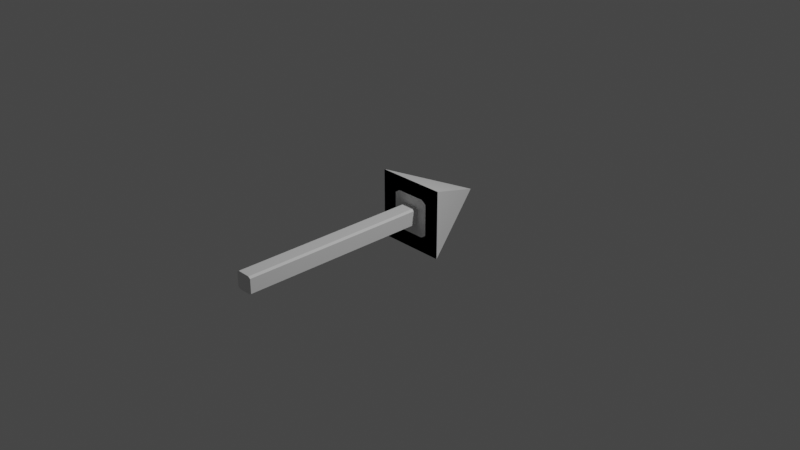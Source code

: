 # Source: uddermayhemarrow.blend  (saved by Blender 3.6.13; exported with 4.5.12 LTS)
import bpy
from mathutils import Matrix  # noqa: F401  (used for matrix-valued properties, if any)

bpy.ops.wm.read_factory_settings(use_empty=True)
scene = bpy.context.scene
scene.name = 'Scene'

# ---- collections
col_collection = bpy.data.collections.new('Collection'); scene.collection.children.link(col_collection)

# ---- materials (node trees are filled in below, after node groups)
mat_material = bpy.data.materials.new('Material')
mat_material.alpha_threshold = 0.0
mat_material.use_transparent_shadow = False
mat_material.roughness = 0.5
mat_material.line_color = (0.0, 0.0, 0.0, 1.0)

# ---- material node trees
mat_material.use_nodes = True; mat_material.node_tree.nodes.clear()
_N = mat_material.node_tree.nodes; _L = mat_material.node_tree.links
n0 = _N.new('ShaderNodeOutputMaterial'); n0.name = 'Material Output'; n0.location = (300, 300)
n1 = _N.new('ShaderNodeBsdfPrincipled'); n1.name = 'Principled BSDF'; n1.location = (10, 300)
n1.distribution = 'GGX'
n1.subsurface_method = 'RANDOM_WALK_SKIN'
n1.inputs[3].default_value = 1.45
n1.inputs[27].default_value = (0.0, 0.0, 0.0, 1.0)
n1.inputs[28].default_value = 1.0
_L.new(n1.outputs[0], n0.inputs[0])
n0.is_active_output = True

# ---- world
world_world = bpy.data.worlds.new('World'); scene.world = world_world
world_world.use_nodes = True; world_world.node_tree.nodes.clear()
_N = world_world.node_tree.nodes; _L = world_world.node_tree.links
n0 = _N.new('ShaderNodeOutputWorld'); n0.name = 'World Output'; n0.location = (300, 300)
n1 = _N.new('ShaderNodeBackground'); n1.name = 'Background'; n1.location = (10, 300)
n1.inputs[0].default_value = (0.05088, 0.05088, 0.05088, 1.0)
_L.new(n1.outputs[0], n0.inputs[0])
n0.is_active_output = True
world_world.color = (0.05088, 0.05088, 0.05088)
world_world.use_sun_shadow = False
world_world.sun_shadow_jitter_overblur = 0.0

# ---- cameras
cam_camera = bpy.data.cameras.new('Camera')
cam_camera.clip_end = 100.0
cam_camera.ortho_scale = 7.314

# ---- lights
light_light = bpy.data.lights.new('Light', 'POINT')
light_light.transmission_factor = 0.0
light_light.energy = 1000.0
light_light.shadow_soft_size = 0.1
light_light.shadow_maximum_resolution = 0.006
light_light.use_absolute_resolution = True

# ---- meshes
me_cube = bpy.data.meshes.new('Cube')
me_cube.from_pydata([(-0.3769, 0.1479, 0.008881), (0.2267, 0.1479, 0.1832), (0.1717, 0.1479, 0.2209), (0.3944, 0.1479, -0.3664), (0.3944, 0.1479, 0.008881), (0.008755, 0.1479, 0.008881), (-0.3769, 0.1479, 0.3841), (0.008755, 0.1479, -0.3664), (0.3944, 0.1479, 0.3841), (0.008755, 0.1479, 0.3841), (0.08111, 0.2876, 0.103), (0.1055, 0.2876, 0.08629), (-0.3769, 0.1479, -0.3664), (0.1055, 0.2876, -0.06853), (0.08111, 0.2876, -0.08529), (-0.3769, 0.1479, 0.008881), (0.1055, -1.935, 0.08629), (0.08111, -1.935, 0.103), (0.08111, -1.935, -0.08529), (0.1055, -1.935, -0.06853), (-0.08803, 0.2876, 0.08629), (-0.0636, 0.2876, 0.103), (0.3944, 0.1479, -0.3664), (-0.08803, -1.935, -0.06853), (-0.0636, -1.935, -0.08529), (-0.0636, 0.2876, -0.08529), (-0.08803, 0.2876, -0.06853), (0.3944, 0.1479, 0.008881), (-0.0636, -1.935, 0.103), (-0.08803, -1.935, 0.08629), (0.3944, 0.1479, 0.3841), (0.008755, 1.041, 0.008881), (0.3944, 0.1479, -0.3664), (0.1717, 0.1479, 0.2209), (0.2584, 0.1479, 0.2517), (0.2267, 0.1479, 0.1832), (0.2267, 0.1479, -0.1654), (0.2584, 0.1479, -0.234), (0.1717, 0.1479, -0.2031), (-0.2092, 0.1479, 0.1832), (-0.2409, 0.1479, 0.2517), (0.1717, 0.1479, 0.2209), (0.2267, 0.1479, 0.1832), (-0.1542, 0.1479, 0.2209), (0.2267, 0.1479, -0.1654), (0.1717, 0.1479, -0.2031), (-0.1542, 0.1479, -0.2031), (-0.2092, 0.1479, 0.1832), (-0.1542, 0.1479, 0.2209), (-0.2409, 0.1479, -0.234), (-0.1542, 0.1479, -0.2031), (-0.2092, 0.1479, -0.1654), (0.2267, 0.1479, -0.1654), (0.1717, 0.1479, -0.2031), (-0.2092, 0.1479, -0.1654), (-0.2092, 0.1479, 0.1832), (-0.1542, 0.1479, 0.2209), (-0.1542, 0.1479, -0.2031), (-0.1542, 0.1479, -0.2031), (-0.2092, 0.1479, -0.1654), (0.3944, 0.1479, 0.008881), (-0.3769, 0.1479, 0.008881), (0.008755, 0.1479, 0.008881), (0.008755, 0.1479, -0.3664), (-0.3769, 0.1479, 0.3841), (0.008755, 0.1479, 0.3841), (-0.3769, 0.1479, -0.3664), (-0.2092, 0.1479, -0.1654), (-0.3769, 0.1479, -0.3664), (0.008755, 0.1479, 0.3841), (0.3944, 0.1479, 0.3841), (0.008755, 0.1479, -0.3664), (-0.3769, 0.1479, 0.3841), (0.008755, 1.041, 0.008881), (0.008755, 0.1479, 0.008881), (0.3944, 0.1479, 0.008881), (0.008755, 1.041, 0.008881), (0.3944, 0.1479, -0.3664), (0.008755, 0.1479, -0.3664), (-0.3769, 0.1479, 0.3841), (0.008755, 0.1479, 0.3841), (-0.3769, 0.1479, 0.008881), (0.3944, 0.1479, 0.3841), (-0.3769, 0.1479, -0.3664), (-0.1542, 0.1479, -0.2031), (-0.2092, 0.1479, -0.1654), (0.008755, 0.1479, 0.008881)], [], [(23, 29, 20, 26), (72, 79, 81, 0), (68, 83, 78, 71), (18, 19, 16, 17, 28, 29, 23, 24), (0, 81, 83, 68), (69, 80, 79, 72), (25, 14, 18, 24), (13, 11, 16, 19), (4, 75, 82, 70), (70, 82, 80, 69), (15, 5, 9, 6), (12, 7, 5, 15), (7, 22, 27, 5), (57, 84, 85, 54), (5, 27, 8, 9), (73, 76, 86, 74), (2, 1, 35, 33), (1, 52, 36, 35), (20, 21, 48, 47), (14, 25, 50, 45), (21, 10, 41, 48), (26, 20, 47, 51), (13, 14, 45, 44), (11, 13, 44, 42), (25, 26, 51, 50), (10, 11, 42, 41), (25, 24, 23, 26), (10, 17, 16, 11), (28, 21, 20, 29), (18, 14, 13, 19), (10, 21, 28, 17), (31, 73, 74, 62), (65, 69, 72, 64), (46, 57, 54, 67), (30, 70, 69, 65), (49, 67, 39, 40, 64, 61, 66), (34, 35, 36, 37, 32, 60, 30), (40, 43, 33, 34, 30, 65, 64), (37, 38, 46, 49, 66, 63, 32), (61, 62, 31), (62, 60, 31), (64, 72, 0, 61), (61, 0, 68, 66), (60, 4, 70, 30), (63, 71, 3, 32), (47, 48, 56, 55), (44, 45, 53, 52), (42, 44, 52, 1), (45, 50, 58, 53), (51, 47, 55, 59), (50, 51, 59, 58), (41, 42, 1, 2), (48, 41, 2, 56), (5, 27, 60, 62), (53, 58, 46, 38), (58, 59, 67, 46), (55, 56, 43, 39), (52, 53, 38, 36), (59, 55, 39, 67), (56, 2, 33, 43), (15, 5, 62, 61), (33, 35, 34), (36, 38, 37), (39, 43, 40), (46, 67, 49), (66, 68, 71, 63), (32, 3, 4, 60), (81, 79, 76), (82, 75, 76), (76, 79, 80), (76, 80, 82), (76, 78, 83), (76, 77, 78), (75, 77, 76), (76, 83, 81), (3, 77, 75, 4), (71, 78, 77, 3)])
_uv = me_cube.uv_layers.new(name='UVMap')
_uv.uv.foreach_set('vector', [0.3972, 0.5, 0.6028, 0.5, 0.6028, 0.75, 0.3972, 0.75, 0.625, 0.75, 0.625, 0.75, 0.5, 0.75, 0.5, 0.75, 0.125, 0.5, 0.125, 0.5, 0.25, 0.5, 0.25, 0.5, 0.375, 0.03155, 0.3972, 0.0, 0.6028, 0.0, 0.625, 0.03155, 0.625, 0.2184, 0.6028, 0.25, 0.3972, 0.25, 0.375, 0.2184, 0.5, 0.75, 0.5, 0.75, 0.375, 0.75, 0.375, 0.75, 0.75, 0.5, 0.75, 0.5, 0.875, 0.5, 0.875, 0.5, 0.1566, 0.5, 0.3434, 0.5, 0.3434, 0.75, 0.1566, 0.75, 0.3972, 0.75, 0.6028, 0.75, 0.6028, 1.0, 0.3972, 1.0, 0.5, 0.75, 0.5, 0.75, 0.625, 0.75, 0.625, 0.75, 0.625, 0.5, 0.625, 0.5, 0.75, 0.5, 0.75, 0.5, 0.5, 0.25, 0.5, 0.375, 0.625, 0.375, 0.625, 0.25, 0.375, 0.25, 0.375, 0.375, 0.5, 0.375, 0.5, 0.25, 0.375, 0.375, 0.375, 0.5, 0.5, 0.5, 0.5, 0.375, 0.1566, 0.5, 0.1566, 0.5, 0.125, 0.5, 0.125, 0.5, 0.5, 0.375, 0.5, 0.5, 0.625, 0.5, 0.625, 0.375, 0.5, 0.375, 0.5, 0.375, 0.5, 0.375, 0.5, 0.375, 0.6566, 0.5, 0.625, 0.5, 0.625, 0.5, 0.6566, 0.5, 0.6028, 0.75, 0.3972, 0.75, 0.3972, 0.75, 0.6028, 0.75, 0.875, 0.5, 0.8434, 0.5, 0.8434, 0.5, 0.875, 0.5, 0.3434, 0.5, 0.1566, 0.5, 0.1566, 0.5, 0.3434, 0.5, 0.8434, 0.5, 0.6566, 0.5, 0.6566, 0.5, 0.8434, 0.5, 0.3972, 0.75, 0.6028, 0.75, 0.6028, 0.75, 0.3972, 0.75, 0.375, 0.5, 0.3434, 0.5, 0.3434, 0.5, 0.375, 0.5, 0.6028, 0.75, 0.3972, 0.75, 0.3972, 0.75, 0.6028, 0.75, 0.1566, 0.5, 0.125, 0.5, 0.125, 0.5, 0.1566, 0.5, 0.6566, 0.5, 0.625, 0.5, 0.625, 0.5, 0.6566, 0.5, 0.1566, 0.5, 0.1566, 0.75, 0.125, 0.75, 0.125, 0.5, 0.6566, 0.5, 0.6566, 0.75, 0.625, 0.75, 0.625, 0.5, 0.8434, 0.75, 0.8434, 0.5, 0.875, 0.5, 0.875, 0.75, 0.3434, 0.75, 0.3434, 0.5, 0.375, 0.5, 0.375, 0.75, 0.6566, 0.5, 0.8434, 0.5, 0.8434, 0.75, 0.6566, 0.75, 0.5, 0.375, 0.5, 0.375, 0.5, 0.375, 0.5, 0.375, 0.75, 0.5, 0.75, 0.5, 0.875, 0.5, 0.875, 0.5, 0.1566, 0.5, 0.1566, 0.5, 0.125, 0.5, 0.125, 0.5, 0.625, 0.5, 0.625, 0.5, 0.75, 0.5, 0.75, 0.5, 0.375, 0.75, 0.3972, 0.75, 0.6028, 0.75, 0.625, 0.75, 0.625, 0.75, 0.5, 0.75, 0.375, 0.75, 0.625, 0.75, 0.6028, 0.75, 0.3972, 0.75, 0.375, 0.75, 0.375, 0.75, 0.5, 0.75, 0.625, 0.75, 0.875, 0.5, 0.8434, 0.5, 0.6566, 0.5, 0.625, 0.5, 0.625, 0.5, 0.75, 0.5, 0.875, 0.5, 0.375, 0.5, 0.3434, 0.5, 0.1566, 0.5, 0.125, 0.5, 0.125, 0.5, 0.25, 0.5, 0.375, 0.5, 0.5, 0.25, 0.5, 0.375, 0.5, 0.25, 0.5, 0.375, 0.5, 0.5, 0.5, 0.375, 0.625, 0.75, 0.625, 0.75, 0.5, 0.75, 0.5, 0.75, 0.5, 0.75, 0.5, 0.75, 0.375, 0.75, 0.375, 0.75, 0.5, 0.75, 0.5, 0.75, 0.625, 0.75, 0.625, 0.75, 0.25, 0.5, 0.25, 0.5, 0.375, 0.5, 0.375, 0.5, 0.875, 0.5, 0.8434, 0.5, 0.8434, 0.5, 0.875, 0.5, 0.375, 0.5, 0.3434, 0.5, 0.3434, 0.5, 0.375, 0.5, 0.6028, 0.75, 0.3972, 0.75, 0.3972, 0.75, 0.6028, 0.75, 0.3434, 0.5, 0.1566, 0.5, 0.1566, 0.5, 0.3434, 0.5, 0.3972, 0.75, 0.6028, 0.75, 0.6028, 0.75, 0.3972, 0.75, 0.1566, 0.5, 0.125, 0.5, 0.125, 0.5, 0.1566, 0.5, 0.6566, 0.5, 0.625, 0.5, 0.625, 0.5, 0.6566, 0.5, 0.8434, 0.5, 0.6566, 0.5, 0.6566, 0.5, 0.8434, 0.5, 0.5, 0.375, 0.5, 0.5, 0.5, 0.5, 0.5, 0.375, 0.3434, 0.5, 0.1566, 0.5, 0.1566, 0.5, 0.3434, 0.5, 0.1566, 0.5, 0.125, 0.5, 0.125, 0.5, 0.1566, 0.5, 0.875, 0.5, 0.8434, 0.5, 0.8434, 0.5, 0.875, 0.5, 0.375, 0.5, 0.3434, 0.5, 0.3434, 0.5, 0.375, 0.5, 0.3972, 0.75, 0.6028, 0.75, 0.6028, 0.75, 0.3972, 0.75, 0.8434, 0.5, 0.6566, 0.5, 0.6566, 0.5, 0.8434, 0.5, 0.5, 0.25, 0.5, 0.375, 0.5, 0.375, 0.5, 0.25, 0.6566, 0.5, 0.625, 0.5, 0.625, 0.5, 0.375, 0.5, 0.3434, 0.5, 0.375, 0.5, 0.875, 0.5, 0.8434, 0.5, 0.875, 0.5, 0.1566, 0.5, 0.125, 0.5, 0.125, 0.5, 0.125, 0.5, 0.125, 0.5, 0.25, 0.5, 0.25, 0.5, 0.375, 0.75, 0.375, 0.75, 0.5, 0.75, 0.5, 0.75, 0.5, 0.25, 0.875, 0.5, 0.5, 0.25, 0.0, 0.0, 0.0, 0.0, 0.0, 0.0, 0.5, 0.375, 0.875, 0.5, 0.75, 0.5, 0.5, 0.5, 0.75, 0.5, 0.625, 0.5, 0.5, 0.25, 0.25, 0.5, 0.125, 0.5, 0.5, 0.375, 0.375, 0.5, 0.25, 0.5, 0.0, 0.0, 0.0, 0.0, 0.0, 0.0, 0.0, 0.0, 0.0, 0.0, 0.0, 0.0, 0.375, 0.75, 0.375, 0.75, 0.5, 0.75, 0.5, 0.75, 0.25, 0.5, 0.25, 0.5, 0.375, 0.5, 0.375, 0.5])
me_cube.materials.append(mat_material)
me_cube.use_mirror_vertex_groups = False
me_cube.update()

# ---- objects
ob_cube = bpy.data.objects.new('Cube', me_cube)
ob_light = bpy.data.objects.new('Light', light_light)
ob_camera = bpy.data.objects.new('Camera', cam_camera)

# ---- transforms, parenting, visibility, modifiers, constraints
ob_cube.location = (0.0, 0.0, 0.0)
ob_cube.lock_rotations_4d = False
ob_cube.empty_display_type = 'ARROWS'
ob_cube.lineart.crease_threshold = 0.0
ob_light.location = (4.076, 1.005, 5.904)
ob_light.rotation_euler = (0.6503, 0.05522, 1.866)
ob_light.lock_rotations_4d = False
ob_light.empty_display_type = 'ARROWS'
ob_light.color = (0.0, 0.0, 0.0, 0.0)
ob_light.lineart.crease_threshold = 0.0
ob_camera.location = (7.359, -6.926, 4.958)
ob_camera.rotation_euler = (1.109, 0.0, 0.8149)
ob_camera.lock_rotations_4d = False
ob_camera.empty_display_type = 'ARROWS'
ob_camera.color = (0.0, 0.0, 0.0, 0.0)
ob_camera.display_type = 'WIRE'
ob_camera.lineart.crease_threshold = 0.0

# ---- collection membership
col_collection.objects.link(ob_cube)
col_collection.objects.link(ob_light)
col_collection.objects.link(ob_camera)

# ---- scene / render settings (as saved in the file)
scene.camera = ob_camera
scene.frame_start = 1; scene.frame_end = 250; scene.frame_set(1)
scene.render.engine = 'BLENDER_EEVEE_NEXT'
scene.cycles.sampling_pattern = 'TABULATED_SOBOL'
scene.view_settings.view_transform = 'Filmic'
bpy.context.view_layer.update()
